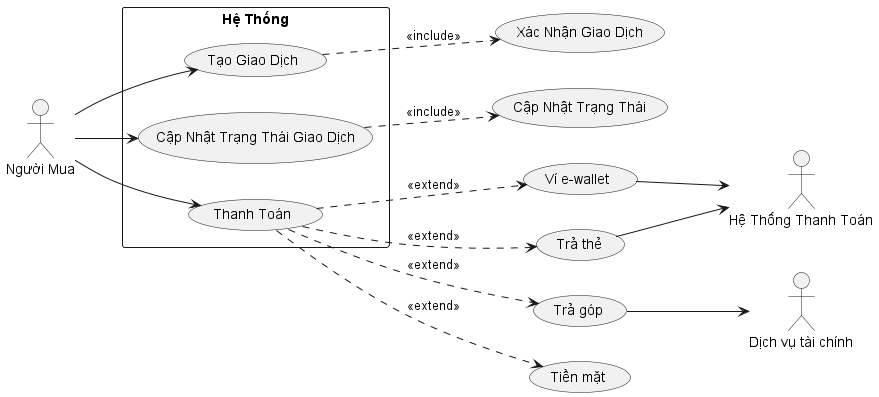

The diagram above was rendered by PlantUML. Its source (embedded in the PNG):
@startuml
left to right direction
actor "Người Mua" as buyer
actor "Hệ Thống Thanh Toán" as paymentSystem
actor "Dịch vụ tài chính" as FinacialSupportServiceUnit
rectangle "Hệ Thống" {
  usecase "Tạo Giao Dịch" as createTransaction
  usecase "Cập Nhật Trạng Thái Giao Dịch" as updateTransactionStatus
  usecase "Thanh Toán" as makePayment
}
usecase "Ví e-wallet" as ByeWallet
usecase "Trả thẻ" as ByCard
usecase "Trả góp" as ByInstallment
usecase "Tiền mặt" as ByCash

buyer --> createTransaction 
buyer --> updateTransactionStatus 
buyer --> makePayment
createTransaction ..> (Xác Nhận Giao Dịch) : <<include>>
updateTransactionStatus ..> (Cập Nhật Trạng Thái):<<include>>
makePayment ..> (ByeWallet): <<extend>> 
makePayment ..> (ByCash): <<extend>> 
makePayment ..> (ByInstallment): <<extend>> 
makePayment ..> (ByCard): <<extend>> 
(ByCard) --> paymentSystem
(ByeWallet) --> paymentSystem
(ByInstallment)--> FinacialSupportServiceUnit

@enduml